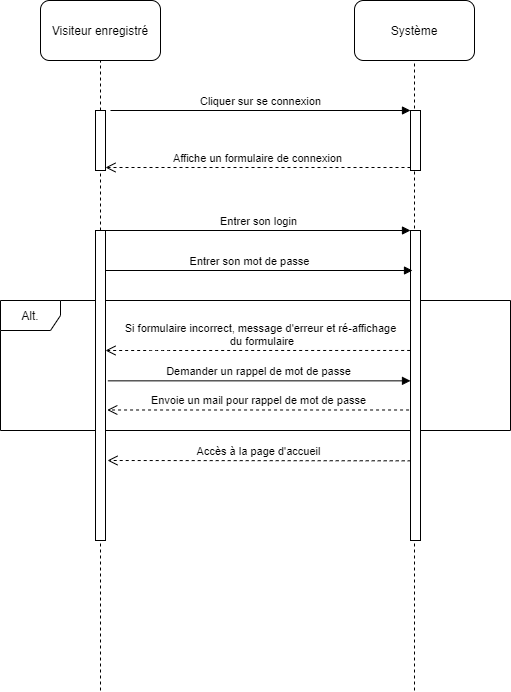

The diagram above was exported from draw.io. Its source (the exported page's mxGraphModel, read from the mxfile embedded in the PNG):
<mxGraphModel dx="1040" dy="521" grid="1" gridSize="10" guides="1" tooltips="1" connect="1" arrows="1" fold="1" page="1" pageScale="1" pageWidth="827" pageHeight="1169" math="0" shadow="0">
  <root>
    <mxCell id="0" />
    <mxCell id="1" parent="0" />
    <mxCell id="oNpYVak12KuJubZVoUAb-21" value="Alt." style="shape=umlFrame;whiteSpace=wrap;html=1;" parent="1" vertex="1">
      <mxGeometry x="60" y="340" width="510" height="130" as="geometry" />
    </mxCell>
    <mxCell id="oNpYVak12KuJubZVoUAb-1" value="Visiteur enregistré" style="rounded=1;whiteSpace=wrap;html=1;" parent="1" vertex="1">
      <mxGeometry x="100" y="40" width="120" height="60" as="geometry" />
    </mxCell>
    <mxCell id="oNpYVak12KuJubZVoUAb-2" value="Système" style="rounded=1;whiteSpace=wrap;html=1;" parent="1" vertex="1">
      <mxGeometry x="414" y="40" width="120" height="60" as="geometry" />
    </mxCell>
    <mxCell id="oNpYVak12KuJubZVoUAb-3" value="" style="endArrow=none;dashed=1;html=1;entryX=0.5;entryY=1;entryDx=0;entryDy=0;" parent="1" source="oNpYVak12KuJubZVoUAb-8" target="oNpYVak12KuJubZVoUAb-1" edge="1">
      <mxGeometry width="50" height="50" relative="1" as="geometry">
        <mxPoint x="160" y="730" as="sourcePoint" />
        <mxPoint x="440" y="370" as="targetPoint" />
      </mxGeometry>
    </mxCell>
    <mxCell id="oNpYVak12KuJubZVoUAb-4" value="" style="endArrow=none;dashed=1;html=1;entryX=0.5;entryY=1;entryDx=0;entryDy=0;" parent="1" target="oNpYVak12KuJubZVoUAb-2" edge="1">
      <mxGeometry width="50" height="50" relative="1" as="geometry">
        <mxPoint x="474" y="730" as="sourcePoint" />
        <mxPoint x="440" y="370" as="targetPoint" />
      </mxGeometry>
    </mxCell>
    <mxCell id="oNpYVak12KuJubZVoUAb-5" value="" style="html=1;points=[];perimeter=orthogonalPerimeter;" parent="1" vertex="1">
      <mxGeometry x="470" y="150" width="10" height="60" as="geometry" />
    </mxCell>
    <mxCell id="oNpYVak12KuJubZVoUAb-6" value="Cliquer sur se connexion" style="html=1;verticalAlign=bottom;endArrow=block;entryX=0;entryY=0;" parent="1" target="oNpYVak12KuJubZVoUAb-5" edge="1">
      <mxGeometry relative="1" as="geometry">
        <mxPoint x="170" y="150" as="sourcePoint" />
      </mxGeometry>
    </mxCell>
    <mxCell id="oNpYVak12KuJubZVoUAb-7" value="Affiche un formulaire de connexion" style="html=1;verticalAlign=bottom;endArrow=open;dashed=1;endSize=8;exitX=0;exitY=0.95;" parent="1" source="oNpYVak12KuJubZVoUAb-5" target="oNpYVak12KuJubZVoUAb-8" edge="1">
      <mxGeometry relative="1" as="geometry">
        <mxPoint x="170" y="207" as="targetPoint" />
      </mxGeometry>
    </mxCell>
    <mxCell id="oNpYVak12KuJubZVoUAb-8" value="" style="html=1;points=[];perimeter=orthogonalPerimeter;" parent="1" vertex="1">
      <mxGeometry x="155" y="150" width="10" height="60" as="geometry" />
    </mxCell>
    <mxCell id="oNpYVak12KuJubZVoUAb-9" value="" style="endArrow=none;dashed=1;html=1;entryX=0.5;entryY=1;entryDx=0;entryDy=0;" parent="1" source="oNpYVak12KuJubZVoUAb-13" target="oNpYVak12KuJubZVoUAb-8" edge="1">
      <mxGeometry width="50" height="50" relative="1" as="geometry">
        <mxPoint x="160" y="730" as="sourcePoint" />
        <mxPoint x="160" y="100" as="targetPoint" />
      </mxGeometry>
    </mxCell>
    <mxCell id="oNpYVak12KuJubZVoUAb-10" value="" style="html=1;points=[];perimeter=orthogonalPerimeter;" parent="1" vertex="1">
      <mxGeometry x="470" y="270" width="10" height="310" as="geometry" />
    </mxCell>
    <mxCell id="oNpYVak12KuJubZVoUAb-11" value="Entrer son login" style="html=1;verticalAlign=bottom;endArrow=block;entryX=0;entryY=0;" parent="1" source="oNpYVak12KuJubZVoUAb-13" target="oNpYVak12KuJubZVoUAb-10" edge="1">
      <mxGeometry relative="1" as="geometry">
        <mxPoint x="400" y="270" as="sourcePoint" />
      </mxGeometry>
    </mxCell>
    <mxCell id="oNpYVak12KuJubZVoUAb-12" value="Accès à la page d'accueil" style="html=1;verticalAlign=bottom;endArrow=open;dashed=1;endSize=8;exitX=0.021;exitY=0.743;exitDx=0;exitDy=0;exitPerimeter=0;" parent="1" source="oNpYVak12KuJubZVoUAb-10" edge="1">
      <mxGeometry relative="1" as="geometry">
        <mxPoint x="167" y="500" as="targetPoint" />
      </mxGeometry>
    </mxCell>
    <mxCell id="oNpYVak12KuJubZVoUAb-13" value="" style="html=1;points=[];perimeter=orthogonalPerimeter;" parent="1" vertex="1">
      <mxGeometry x="155" y="270" width="10" height="310" as="geometry" />
    </mxCell>
    <mxCell id="oNpYVak12KuJubZVoUAb-14" value="" style="endArrow=none;dashed=1;html=1;entryX=0.5;entryY=1;entryDx=0;entryDy=0;" parent="1" target="oNpYVak12KuJubZVoUAb-13" edge="1">
      <mxGeometry width="50" height="50" relative="1" as="geometry">
        <mxPoint x="160" y="730" as="sourcePoint" />
        <mxPoint x="160" y="210" as="targetPoint" />
      </mxGeometry>
    </mxCell>
    <mxCell id="oNpYVak12KuJubZVoUAb-17" value="Entrer son mot de passe" style="html=1;verticalAlign=bottom;endArrow=block;" parent="1" source="oNpYVak12KuJubZVoUAb-13" edge="1">
      <mxGeometry x="-0.0588" width="80" relative="1" as="geometry">
        <mxPoint x="170" y="310" as="sourcePoint" />
        <mxPoint x="472" y="310" as="targetPoint" />
        <mxPoint as="offset" />
      </mxGeometry>
    </mxCell>
    <mxCell id="oNpYVak12KuJubZVoUAb-20" value="Si formulaire incorrect, message d'erreur et ré-affichage&lt;br&gt;&amp;nbsp;du formulaire&lt;br&gt;" style="html=1;verticalAlign=bottom;endArrow=open;dashed=1;endSize=8;exitX=-0.034;exitY=0.387;exitDx=0;exitDy=0;exitPerimeter=0;" parent="1" source="oNpYVak12KuJubZVoUAb-10" target="oNpYVak12KuJubZVoUAb-13" edge="1">
      <mxGeometry x="-0.0175" relative="1" as="geometry">
        <mxPoint x="469" y="420" as="sourcePoint" />
        <mxPoint x="300" y="330" as="targetPoint" />
        <Array as="points">
          <mxPoint x="220" y="390" />
        </Array>
        <mxPoint as="offset" />
      </mxGeometry>
    </mxCell>
    <mxCell id="oNpYVak12KuJubZVoUAb-22" value="Demander un rappel de mot de passe" style="html=1;verticalAlign=bottom;endArrow=block;exitX=1.231;exitY=0.485;exitDx=0;exitDy=0;exitPerimeter=0;" parent="1" source="oNpYVak12KuJubZVoUAb-13" target="oNpYVak12KuJubZVoUAb-10" edge="1">
      <mxGeometry width="80" relative="1" as="geometry">
        <mxPoint x="165" y="455" as="sourcePoint" />
        <mxPoint x="380" y="440" as="targetPoint" />
      </mxGeometry>
    </mxCell>
    <mxCell id="oNpYVak12KuJubZVoUAb-23" value="Envoie un mail pour rappel de mot de passe" style="html=1;verticalAlign=bottom;endArrow=open;dashed=1;endSize=8;exitX=-0.145;exitY=0.579;exitDx=0;exitDy=0;exitPerimeter=0;entryX=1.176;entryY=0.579;entryDx=0;entryDy=0;entryPerimeter=0;" parent="1" source="oNpYVak12KuJubZVoUAb-10" target="oNpYVak12KuJubZVoUAb-13" edge="1">
      <mxGeometry relative="1" as="geometry">
        <mxPoint x="380" y="440" as="sourcePoint" />
        <mxPoint x="300" y="440" as="targetPoint" />
      </mxGeometry>
    </mxCell>
  </root>
</mxGraphModel>